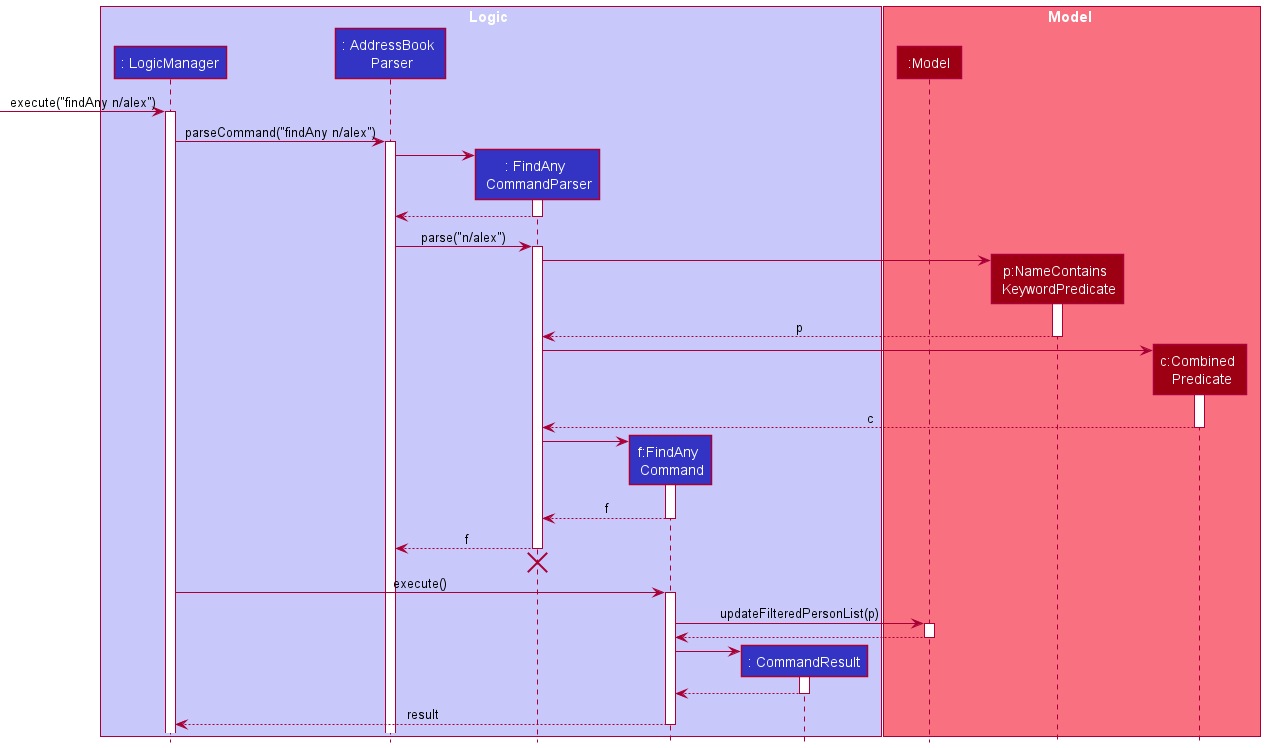

The diagram above was rendered by PlantUML. Its source (embedded in the PNG):
@startuml
!include style.puml

box Logic LOGIC_COLOR_T1
participant ": LogicManager" as LogicManager LOGIC_COLOR
participant ": AddressBook \n Parser" as AddressBookParser LOGIC_COLOR
participant ": FindAny \n CommandParser" as FindAnyCommandParser LOGIC_COLOR
participant "f:FindAny \n Command" as FindAnyCommand LOGIC_COLOR
participant ": CommandResult" as CommandResult LOGIC_COLOR
end box

box Model MODEL_COLOR_T1
participant ":Model" as Model MODEL_COLOR
participant "p:NameContains \n KeywordPredicate" as namePredicate MODEL_COLOR
participant "c:Combined \n Predicate" as combinedPredicate MODEL_COLOR
end box

-> LogicManager : execute("findAny n/alex")
activate LogicManager

LogicManager -> AddressBookParser : parseCommand("findAny n/alex")
activate AddressBookParser

create FindAnyCommandParser
AddressBookParser -> FindAnyCommandParser
activate FindAnyCommandParser
return

AddressBookParser -> FindAnyCommandParser : parse("n/alex")
activate FindAnyCommandParser

create namePredicate
FindAnyCommandParser -> namePredicate
activate namePredicate

return p

create combinedPredicate
FindAnyCommandParser -> combinedPredicate
activate combinedPredicate
return c

create FindAnyCommand
FindAnyCommandParser -> FindAnyCommand
activate FindAnyCommand

return f

FindAnyCommandParser --> AddressBookParser : f
deactivate FindAnyCommandParser
'Hidden arrow to position the destroy marker below the end of the activation bar.
FindAnyCommandParser -[hidden]-> AddressBookParser
destroy FindAnyCommandParser



LogicManager -> FindAnyCommand : execute()
activate FindAnyCommand

FindAnyCommand -> Model : updateFilteredPersonList(p)
activate Model
return

create CommandResult
FindAnyCommand -> CommandResult
activate CommandResult
return

return result
@enduml